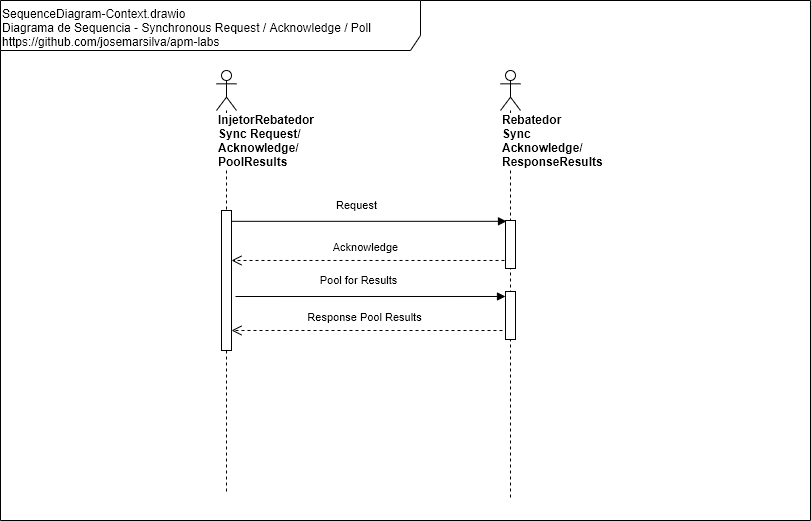

The diagram above was exported from draw.io. Its source (the exported page's mxGraphModel, read from the mxfile embedded in the PNG):
<mxGraphModel dx="868" dy="534" grid="1" gridSize="10" guides="1" tooltips="1" connect="1" arrows="1" fold="1" page="1" pageScale="1" pageWidth="827" pageHeight="1169" background="#ffffff" math="0" shadow="0">
  <root>
    <mxCell id="V-ZdhkYpDmz7WUSBEK10-0" />
    <mxCell id="V-ZdhkYpDmz7WUSBEK10-1" parent="V-ZdhkYpDmz7WUSBEK10-0" />
    <mxCell id="V-ZdhkYpDmz7WUSBEK10-2" value="&lt;div&gt;&lt;/div&gt;SequenceDiagram-Context.drawio&lt;br&gt;Diagrama de Sequencia - Synchronous Request / Acknowledge / Poll&lt;br&gt;https://github.com/josemarsilva/apm-labs&lt;div&gt;&lt;br&gt;&lt;/div&gt;" style="shape=umlFrame;whiteSpace=wrap;html=1;width=420;height=50;verticalAlign=top;align=left;" parent="V-ZdhkYpDmz7WUSBEK10-1" vertex="1">
      <mxGeometry x="9" y="10" width="810" height="520" as="geometry" />
    </mxCell>
    <mxCell id="V-ZdhkYpDmz7WUSBEK10-3" value="&lt;span&gt;InjetorRebatedor&lt;br&gt;&lt;/span&gt;&lt;span&gt;Sync Request/&lt;br&gt;&lt;/span&gt;Acknowledge/&lt;br&gt;&lt;span&gt;PoolResults&lt;br&gt;&lt;/span&gt;" style="shape=umlLifeline;participant=umlActor;perimeter=lifelinePerimeter;whiteSpace=wrap;html=1;container=1;collapsible=0;recursiveResize=0;verticalAlign=top;spacingTop=36;labelBackgroundColor=#ffffff;outlineConnect=0;align=left;fontStyle=1" parent="V-ZdhkYpDmz7WUSBEK10-1" vertex="1">
      <mxGeometry x="225" y="80" width="20" height="423" as="geometry" />
    </mxCell>
    <mxCell id="V-ZdhkYpDmz7WUSBEK10-4" value="" style="html=1;points=[];perimeter=orthogonalPerimeter;" parent="V-ZdhkYpDmz7WUSBEK10-3" vertex="1">
      <mxGeometry x="5" y="140" width="10" height="140" as="geometry" />
    </mxCell>
    <mxCell id="V-ZdhkYpDmz7WUSBEK10-5" value="Rebatedor&lt;br&gt;Sync Acknowledge/&lt;br&gt;ResponseResults" style="shape=umlLifeline;participant=umlActor;perimeter=lifelinePerimeter;whiteSpace=wrap;html=1;container=1;collapsible=0;recursiveResize=0;verticalAlign=top;spacingTop=36;labelBackgroundColor=#ffffff;outlineConnect=0;align=left;fontStyle=1" parent="V-ZdhkYpDmz7WUSBEK10-1" vertex="1">
      <mxGeometry x="509" y="80" width="20" height="430" as="geometry" />
    </mxCell>
    <mxCell id="V-ZdhkYpDmz7WUSBEK10-6" value="" style="html=1;points=[];perimeter=orthogonalPerimeter;" parent="V-ZdhkYpDmz7WUSBEK10-5" vertex="1">
      <mxGeometry x="5" y="150" width="10" height="48" as="geometry" />
    </mxCell>
    <mxCell id="V-ZdhkYpDmz7WUSBEK10-9" value="" style="html=1;points=[];perimeter=orthogonalPerimeter;" parent="V-ZdhkYpDmz7WUSBEK10-5" vertex="1">
      <mxGeometry x="5" y="221" width="10" height="48" as="geometry" />
    </mxCell>
    <mxCell id="V-ZdhkYpDmz7WUSBEK10-7" value="Request" style="html=1;verticalAlign=bottom;endArrow=block;entryX=0.1;entryY=0.017;entryPerimeter=0;" parent="V-ZdhkYpDmz7WUSBEK10-1" source="V-ZdhkYpDmz7WUSBEK10-4" target="V-ZdhkYpDmz7WUSBEK10-6" edge="1">
      <mxGeometry x="-0.0909" y="7" relative="1" as="geometry">
        <mxPoint x="252" y="234" as="sourcePoint" />
        <mxPoint x="1240" y="296" as="targetPoint" />
        <mxPoint as="offset" />
      </mxGeometry>
    </mxCell>
    <mxCell id="V-ZdhkYpDmz7WUSBEK10-8" value="Acknowledge" style="html=1;verticalAlign=bottom;endArrow=open;dashed=1;endSize=8;exitX=-0.1;exitY=0.833;exitPerimeter=0;exitDx=0;exitDy=0;" parent="V-ZdhkYpDmz7WUSBEK10-1" source="V-ZdhkYpDmz7WUSBEK10-6" target="V-ZdhkYpDmz7WUSBEK10-4" edge="1">
      <mxGeometry x="0.0161" y="-4" relative="1" as="geometry">
        <mxPoint x="235" y="270" as="targetPoint" />
        <mxPoint as="offset" />
        <mxPoint x="514" y="733" as="sourcePoint" />
      </mxGeometry>
    </mxCell>
    <mxCell id="V-ZdhkYpDmz7WUSBEK10-10" value="Pool for Results" style="html=1;verticalAlign=bottom;endArrow=block;entryX=0;entryY=0.104;entryPerimeter=0;entryDx=0;entryDy=0;" parent="V-ZdhkYpDmz7WUSBEK10-1" target="V-ZdhkYpDmz7WUSBEK10-9" edge="1">
      <mxGeometry x="-0.0909" y="7" relative="1" as="geometry">
        <mxPoint x="244" y="306" as="sourcePoint" />
        <mxPoint x="525" y="240.81600000000003" as="targetPoint" />
        <mxPoint as="offset" />
      </mxGeometry>
    </mxCell>
    <mxCell id="V-ZdhkYpDmz7WUSBEK10-11" value="Response Pool Results" style="html=1;verticalAlign=bottom;endArrow=open;dashed=1;endSize=8;exitX=-0.3;exitY=0.813;exitPerimeter=0;exitDx=0;exitDy=0;entryX=1;entryY=0.857;entryDx=0;entryDy=0;entryPerimeter=0;" parent="V-ZdhkYpDmz7WUSBEK10-1" source="V-ZdhkYpDmz7WUSBEK10-9" target="V-ZdhkYpDmz7WUSBEK10-4" edge="1">
      <mxGeometry x="0.0161" y="-4" relative="1" as="geometry">
        <mxPoint x="235" y="340" as="targetPoint" />
        <mxPoint as="offset" />
        <mxPoint x="523" y="279.98400000000004" as="sourcePoint" />
      </mxGeometry>
    </mxCell>
  </root>
</mxGraphModel>